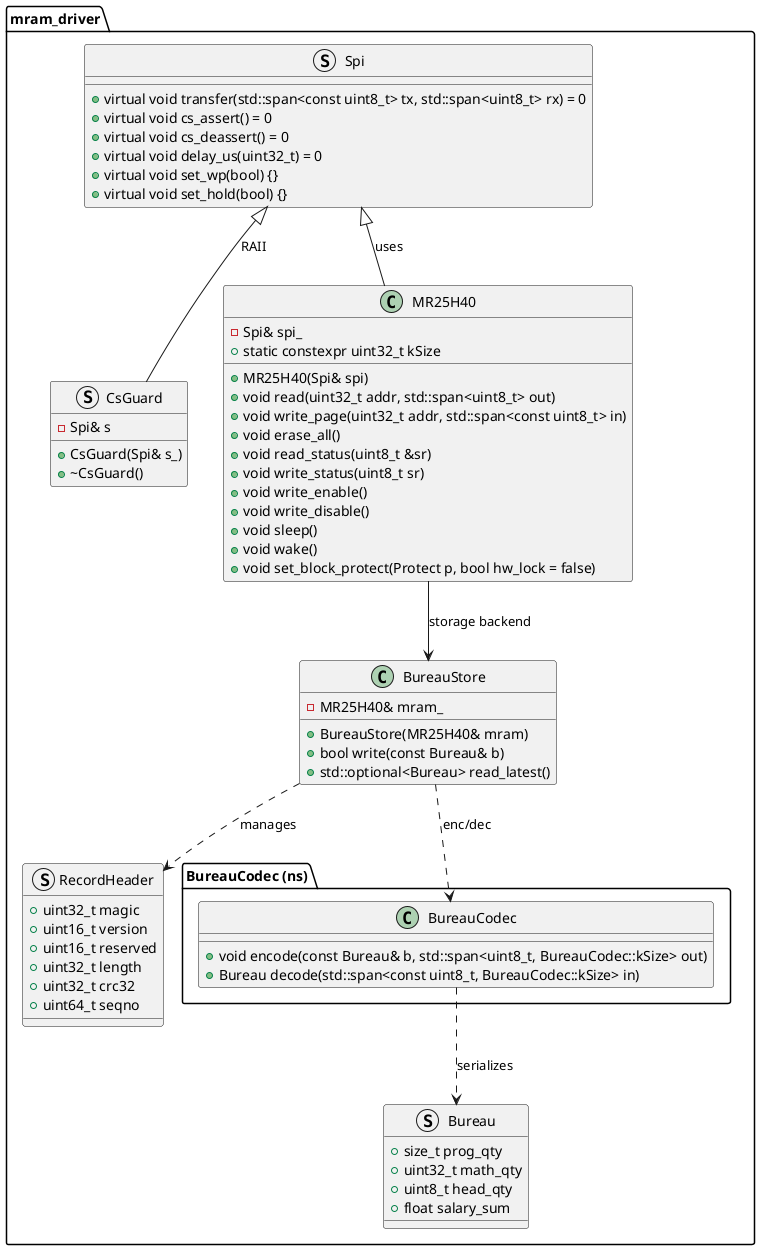

The diagram above was rendered by PlantUML. Its source (embedded in the PNG):
@startuml classes_diagram

' --- Пакеты / пространства имён ---
package "mram_driver" {
  
  struct Spi {
    +virtual void transfer(std::span<const uint8_t> tx, std::span<uint8_t> rx) = 0
    +virtual void cs_assert() = 0
    +virtual void cs_deassert() = 0
    +virtual void delay_us(uint32_t) = 0
    +virtual void set_wp(bool) {}
    +virtual void set_hold(bool) {}
  }

  struct CsGuard {
    - Spi& s
    + CsGuard(Spi& s_)
    + ~CsGuard()
  }

  class MR25H40 {
    - Spi& spi_
    + static constexpr uint32_t kSize
    + MR25H40(Spi& spi)
    + void read(uint32_t addr, std::span<uint8_t> out)
    + void write_page(uint32_t addr, std::span<const uint8_t> in)
    + void erase_all()
    + void read_status(uint8_t &sr)
    + void write_status(uint8_t sr)
    + void write_enable()
    + void write_disable()
    + void sleep()
    + void wake()
    + void set_block_protect(Protect p, bool hw_lock = false)
  }

  struct Bureau {
    + size_t prog_qty
    + uint32_t math_qty
    + uint8_t head_qty
    + float salary_sum
  }

  package "BureauCodec (ns)" {
    class BureauCodec {
      + void encode(const Bureau& b, std::span<uint8_t, BureauCodec::kSize> out)
      + Bureau decode(std::span<const uint8_t, BureauCodec::kSize> in)
    }
  }

  struct RecordHeader {
    + uint32_t magic
    + uint16_t version
    + uint16_t reserved
    + uint32_t length
    + uint32_t crc32
    + uint64_t seqno
  }

  class BureauStore {
    - MR25H40& mram_
    + BureauStore(MR25H40& mram)
    + bool write(const Bureau& b)
    + std::optional<Bureau> read_latest()
  }
}

' --- отношения ---
Spi <|-- MR25H40 : uses
Spi <|-- CsGuard : RAII
MR25H40 --> "BureauStore" : storage backend
BureauStore ..> RecordHeader : manages
BureauStore ..> BureauCodec : enc/dec
BureauCodec ..> Bureau : serializes

@enduml